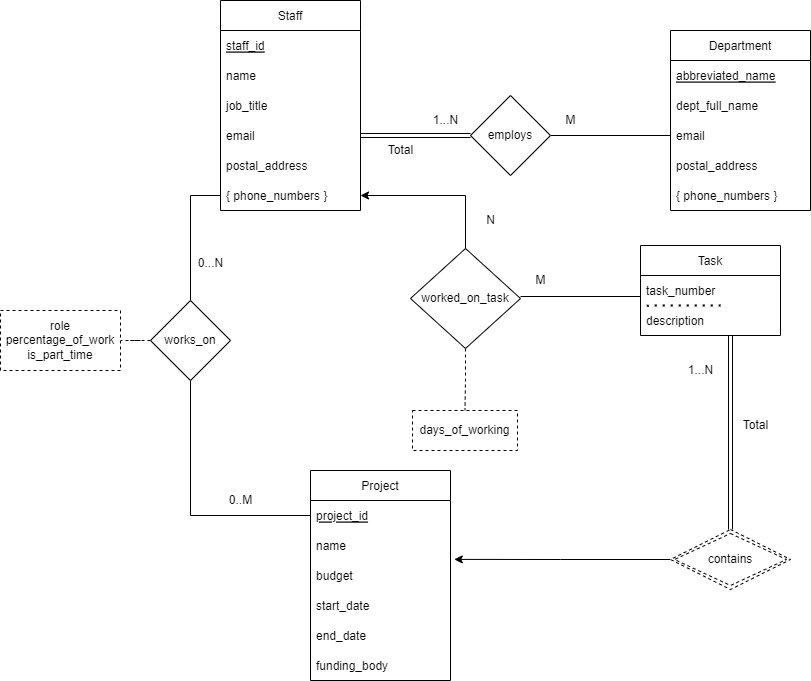

The diagram above was exported from draw.io. Its source (the exported page's mxGraphModel, read from the mxfile embedded in the PNG):
<mxGraphModel dx="1103" dy="-413" grid="1" gridSize="10" guides="1" tooltips="1" connect="1" arrows="1" fold="1" page="1" pageScale="1" pageWidth="827" pageHeight="1169" math="0" shadow="0">
  <root>
    <mxCell id="0" />
    <mxCell id="1" parent="0" />
    <mxCell id="FPTDHUzJnDPztFLZLhXT-1" value="Staff" style="swimlane;fontStyle=0;childLayout=stackLayout;horizontal=1;startSize=30;horizontalStack=0;resizeParent=1;resizeParentMax=0;resizeLast=0;collapsible=1;marginBottom=0;" vertex="1" parent="1">
      <mxGeometry x="240" y="2235" width="140" height="210" as="geometry" />
    </mxCell>
    <mxCell id="FPTDHUzJnDPztFLZLhXT-2" value="staff_id" style="text;strokeColor=none;fillColor=none;align=left;verticalAlign=middle;spacingLeft=4;spacingRight=4;overflow=hidden;points=[[0,0.5],[1,0.5]];portConstraint=eastwest;rotatable=0;fontStyle=4" vertex="1" parent="FPTDHUzJnDPztFLZLhXT-1">
      <mxGeometry y="30" width="140" height="30" as="geometry" />
    </mxCell>
    <mxCell id="FPTDHUzJnDPztFLZLhXT-3" value="name" style="text;strokeColor=none;fillColor=none;align=left;verticalAlign=middle;spacingLeft=4;spacingRight=4;overflow=hidden;points=[[0,0.5],[1,0.5]];portConstraint=eastwest;rotatable=0;" vertex="1" parent="FPTDHUzJnDPztFLZLhXT-1">
      <mxGeometry y="60" width="140" height="30" as="geometry" />
    </mxCell>
    <mxCell id="FPTDHUzJnDPztFLZLhXT-4" value="job_title" style="text;strokeColor=none;fillColor=none;align=left;verticalAlign=middle;spacingLeft=4;spacingRight=4;overflow=hidden;points=[[0,0.5],[1,0.5]];portConstraint=eastwest;rotatable=0;" vertex="1" parent="FPTDHUzJnDPztFLZLhXT-1">
      <mxGeometry y="90" width="140" height="30" as="geometry" />
    </mxCell>
    <mxCell id="FPTDHUzJnDPztFLZLhXT-5" value="email" style="text;strokeColor=none;fillColor=none;align=left;verticalAlign=middle;spacingLeft=4;spacingRight=4;overflow=hidden;points=[[0,0.5],[1,0.5]];portConstraint=eastwest;rotatable=0;" vertex="1" parent="FPTDHUzJnDPztFLZLhXT-1">
      <mxGeometry y="120" width="140" height="30" as="geometry" />
    </mxCell>
    <mxCell id="FPTDHUzJnDPztFLZLhXT-6" value="postal_address" style="text;strokeColor=none;fillColor=none;align=left;verticalAlign=middle;spacingLeft=4;spacingRight=4;overflow=hidden;points=[[0,0.5],[1,0.5]];portConstraint=eastwest;rotatable=0;" vertex="1" parent="FPTDHUzJnDPztFLZLhXT-1">
      <mxGeometry y="150" width="140" height="30" as="geometry" />
    </mxCell>
    <mxCell id="FPTDHUzJnDPztFLZLhXT-7" value="{ phone_numbers }" style="text;strokeColor=none;fillColor=none;align=left;verticalAlign=middle;spacingLeft=4;spacingRight=4;overflow=hidden;points=[[0,0.5],[1,0.5]];portConstraint=eastwest;rotatable=0;" vertex="1" parent="FPTDHUzJnDPztFLZLhXT-1">
      <mxGeometry y="180" width="140" height="30" as="geometry" />
    </mxCell>
    <mxCell id="FPTDHUzJnDPztFLZLhXT-8" value="Department" style="swimlane;fontStyle=0;childLayout=stackLayout;horizontal=1;startSize=30;horizontalStack=0;resizeParent=1;resizeParentMax=0;resizeLast=0;collapsible=1;marginBottom=0;" vertex="1" parent="1">
      <mxGeometry x="690" y="2265" width="140" height="180" as="geometry" />
    </mxCell>
    <mxCell id="FPTDHUzJnDPztFLZLhXT-9" value="abbreviated_name" style="text;strokeColor=none;fillColor=none;align=left;verticalAlign=middle;spacingLeft=4;spacingRight=4;overflow=hidden;points=[[0,0.5],[1,0.5]];portConstraint=eastwest;rotatable=0;fontStyle=4" vertex="1" parent="FPTDHUzJnDPztFLZLhXT-8">
      <mxGeometry y="30" width="140" height="30" as="geometry" />
    </mxCell>
    <mxCell id="FPTDHUzJnDPztFLZLhXT-10" value="dept_full_name" style="text;strokeColor=none;fillColor=none;align=left;verticalAlign=middle;spacingLeft=4;spacingRight=4;overflow=hidden;points=[[0,0.5],[1,0.5]];portConstraint=eastwest;rotatable=0;" vertex="1" parent="FPTDHUzJnDPztFLZLhXT-8">
      <mxGeometry y="60" width="140" height="30" as="geometry" />
    </mxCell>
    <mxCell id="FPTDHUzJnDPztFLZLhXT-11" value="email" style="text;strokeColor=none;fillColor=none;align=left;verticalAlign=middle;spacingLeft=4;spacingRight=4;overflow=hidden;points=[[0,0.5],[1,0.5]];portConstraint=eastwest;rotatable=0;" vertex="1" parent="FPTDHUzJnDPztFLZLhXT-8">
      <mxGeometry y="90" width="140" height="30" as="geometry" />
    </mxCell>
    <mxCell id="FPTDHUzJnDPztFLZLhXT-12" value="postal_address" style="text;strokeColor=none;fillColor=none;align=left;verticalAlign=middle;spacingLeft=4;spacingRight=4;overflow=hidden;points=[[0,0.5],[1,0.5]];portConstraint=eastwest;rotatable=0;" vertex="1" parent="FPTDHUzJnDPztFLZLhXT-8">
      <mxGeometry y="120" width="140" height="30" as="geometry" />
    </mxCell>
    <mxCell id="FPTDHUzJnDPztFLZLhXT-13" value="{ phone_numbers }" style="text;strokeColor=none;fillColor=none;align=left;verticalAlign=middle;spacingLeft=4;spacingRight=4;overflow=hidden;points=[[0,0.5],[1,0.5]];portConstraint=eastwest;rotatable=0;" vertex="1" parent="FPTDHUzJnDPztFLZLhXT-8">
      <mxGeometry y="150" width="140" height="30" as="geometry" />
    </mxCell>
    <mxCell id="FPTDHUzJnDPztFLZLhXT-14" value="Project" style="swimlane;fontStyle=0;childLayout=stackLayout;horizontal=1;startSize=30;horizontalStack=0;resizeParent=1;resizeParentMax=0;resizeLast=0;collapsible=1;marginBottom=0;" vertex="1" parent="1">
      <mxGeometry x="330" y="2705" width="140" height="210" as="geometry" />
    </mxCell>
    <mxCell id="FPTDHUzJnDPztFLZLhXT-15" value="project_id" style="text;strokeColor=none;fillColor=none;align=left;verticalAlign=middle;spacingLeft=4;spacingRight=4;overflow=hidden;points=[[0,0.5],[1,0.5]];portConstraint=eastwest;rotatable=0;fontStyle=4" vertex="1" parent="FPTDHUzJnDPztFLZLhXT-14">
      <mxGeometry y="30" width="140" height="30" as="geometry" />
    </mxCell>
    <mxCell id="FPTDHUzJnDPztFLZLhXT-16" value="name" style="text;strokeColor=none;fillColor=none;align=left;verticalAlign=middle;spacingLeft=4;spacingRight=4;overflow=hidden;points=[[0,0.5],[1,0.5]];portConstraint=eastwest;rotatable=0;" vertex="1" parent="FPTDHUzJnDPztFLZLhXT-14">
      <mxGeometry y="60" width="140" height="30" as="geometry" />
    </mxCell>
    <mxCell id="FPTDHUzJnDPztFLZLhXT-17" value="budget" style="text;strokeColor=none;fillColor=none;align=left;verticalAlign=middle;spacingLeft=4;spacingRight=4;overflow=hidden;points=[[0,0.5],[1,0.5]];portConstraint=eastwest;rotatable=0;" vertex="1" parent="FPTDHUzJnDPztFLZLhXT-14">
      <mxGeometry y="90" width="140" height="30" as="geometry" />
    </mxCell>
    <mxCell id="FPTDHUzJnDPztFLZLhXT-18" value="start_date" style="text;strokeColor=none;fillColor=none;align=left;verticalAlign=middle;spacingLeft=4;spacingRight=4;overflow=hidden;points=[[0,0.5],[1,0.5]];portConstraint=eastwest;rotatable=0;" vertex="1" parent="FPTDHUzJnDPztFLZLhXT-14">
      <mxGeometry y="120" width="140" height="30" as="geometry" />
    </mxCell>
    <mxCell id="FPTDHUzJnDPztFLZLhXT-19" value="end_date" style="text;strokeColor=none;fillColor=none;align=left;verticalAlign=middle;spacingLeft=4;spacingRight=4;overflow=hidden;points=[[0,0.5],[1,0.5]];portConstraint=eastwest;rotatable=0;" vertex="1" parent="FPTDHUzJnDPztFLZLhXT-14">
      <mxGeometry y="150" width="140" height="30" as="geometry" />
    </mxCell>
    <mxCell id="FPTDHUzJnDPztFLZLhXT-20" value="funding_body" style="text;strokeColor=none;fillColor=none;align=left;verticalAlign=middle;spacingLeft=4;spacingRight=4;overflow=hidden;points=[[0,0.5],[1,0.5]];portConstraint=eastwest;rotatable=0;" vertex="1" parent="FPTDHUzJnDPztFLZLhXT-14">
      <mxGeometry y="180" width="140" height="30" as="geometry" />
    </mxCell>
    <mxCell id="FPTDHUzJnDPztFLZLhXT-21" style="edgeStyle=orthogonalEdgeStyle;rounded=0;orthogonalLoop=1;jettySize=auto;html=1;entryX=1;entryY=0.5;entryDx=0;entryDy=0;endArrow=none;endFill=0;shape=link;" edge="1" parent="1" source="FPTDHUzJnDPztFLZLhXT-23" target="FPTDHUzJnDPztFLZLhXT-5">
      <mxGeometry relative="1" as="geometry" />
    </mxCell>
    <mxCell id="FPTDHUzJnDPztFLZLhXT-22" style="edgeStyle=orthogonalEdgeStyle;rounded=0;orthogonalLoop=1;jettySize=auto;html=1;endArrow=none;endFill=0;" edge="1" parent="1" source="FPTDHUzJnDPztFLZLhXT-23" target="FPTDHUzJnDPztFLZLhXT-11">
      <mxGeometry relative="1" as="geometry" />
    </mxCell>
    <mxCell id="FPTDHUzJnDPztFLZLhXT-23" value="employs" style="rhombus;whiteSpace=wrap;html=1;" vertex="1" parent="1">
      <mxGeometry x="490" y="2330" width="80" height="80" as="geometry" />
    </mxCell>
    <mxCell id="FPTDHUzJnDPztFLZLhXT-24" value="" style="edgeStyle=orthogonalEdgeStyle;rounded=0;orthogonalLoop=1;jettySize=auto;html=1;endArrow=none;endFill=0;" edge="1" parent="1" source="FPTDHUzJnDPztFLZLhXT-27" target="FPTDHUzJnDPztFLZLhXT-7">
      <mxGeometry relative="1" as="geometry" />
    </mxCell>
    <mxCell id="FPTDHUzJnDPztFLZLhXT-25" value="" style="edgeStyle=orthogonalEdgeStyle;rounded=0;orthogonalLoop=1;jettySize=auto;html=1;endArrow=none;endFill=0;" edge="1" parent="1" source="FPTDHUzJnDPztFLZLhXT-27" target="FPTDHUzJnDPztFLZLhXT-15">
      <mxGeometry relative="1" as="geometry" />
    </mxCell>
    <mxCell id="FPTDHUzJnDPztFLZLhXT-26" value="" style="edgeStyle=orthogonalEdgeStyle;rounded=0;orthogonalLoop=1;jettySize=auto;html=1;endArrow=none;endFill=0;dashed=1;" edge="1" parent="1" source="FPTDHUzJnDPztFLZLhXT-27" target="FPTDHUzJnDPztFLZLhXT-28">
      <mxGeometry relative="1" as="geometry" />
    </mxCell>
    <mxCell id="FPTDHUzJnDPztFLZLhXT-27" value="works_on" style="rhombus;whiteSpace=wrap;html=1;" vertex="1" parent="1">
      <mxGeometry x="170" y="2535" width="80" height="80" as="geometry" />
    </mxCell>
    <mxCell id="FPTDHUzJnDPztFLZLhXT-28" value="role&lt;br&gt;percentage_of_work&lt;br&gt;is_part_time" style="whiteSpace=wrap;html=1;dashed=1;" vertex="1" parent="1">
      <mxGeometry x="20" y="2545" width="120" height="60" as="geometry" />
    </mxCell>
    <mxCell id="FPTDHUzJnDPztFLZLhXT-29" value="Task" style="swimlane;fontStyle=0;childLayout=stackLayout;horizontal=1;startSize=30;horizontalStack=0;resizeParent=1;resizeParentMax=0;resizeLast=0;collapsible=1;marginBottom=0;" vertex="1" parent="1">
      <mxGeometry x="660" y="2480" width="140" height="90" as="geometry" />
    </mxCell>
    <mxCell id="FPTDHUzJnDPztFLZLhXT-30" value="task_number" style="text;strokeColor=none;fillColor=none;align=left;verticalAlign=middle;spacingLeft=4;spacingRight=4;overflow=hidden;points=[[0,0.5],[1,0.5]];portConstraint=eastwest;rotatable=0;dashed=1;dashPattern=1 1;" vertex="1" parent="FPTDHUzJnDPztFLZLhXT-29">
      <mxGeometry y="30" width="140" height="30" as="geometry" />
    </mxCell>
    <mxCell id="FPTDHUzJnDPztFLZLhXT-31" value="description" style="text;strokeColor=none;fillColor=none;align=left;verticalAlign=middle;spacingLeft=4;spacingRight=4;overflow=hidden;points=[[0,0.5],[1,0.5]];portConstraint=eastwest;rotatable=0;" vertex="1" parent="FPTDHUzJnDPztFLZLhXT-29">
      <mxGeometry y="60" width="140" height="30" as="geometry" />
    </mxCell>
    <mxCell id="FPTDHUzJnDPztFLZLhXT-32" value="" style="edgeStyle=orthogonalEdgeStyle;rounded=0;orthogonalLoop=1;jettySize=auto;html=1;endArrow=none;endFill=0;" edge="1" parent="1">
      <mxGeometry relative="1" as="geometry">
        <mxPoint x="540" y="2531" as="sourcePoint" />
        <mxPoint x="660" y="2553" as="targetPoint" />
      </mxGeometry>
    </mxCell>
    <mxCell id="FPTDHUzJnDPztFLZLhXT-33" value="" style="edgeStyle=orthogonalEdgeStyle;rounded=0;orthogonalLoop=1;jettySize=auto;html=1;endArrow=classic;endFill=1;" edge="1" parent="1" source="FPTDHUzJnDPztFLZLhXT-35" target="FPTDHUzJnDPztFLZLhXT-7">
      <mxGeometry relative="1" as="geometry" />
    </mxCell>
    <mxCell id="FPTDHUzJnDPztFLZLhXT-34" value="" style="edgeStyle=orthogonalEdgeStyle;rounded=0;orthogonalLoop=1;jettySize=auto;html=1;endArrow=none;endFill=0;dashed=1;" edge="1" parent="1" source="FPTDHUzJnDPztFLZLhXT-35" target="FPTDHUzJnDPztFLZLhXT-36">
      <mxGeometry relative="1" as="geometry" />
    </mxCell>
    <mxCell id="FPTDHUzJnDPztFLZLhXT-35" value="worked_on_task" style="rhombus;whiteSpace=wrap;html=1;" vertex="1" parent="1">
      <mxGeometry x="430" y="2483" width="110" height="100" as="geometry" />
    </mxCell>
    <mxCell id="FPTDHUzJnDPztFLZLhXT-36" value="days_of_working&lt;br&gt;" style="whiteSpace=wrap;html=1;dashed=1;" vertex="1" parent="1">
      <mxGeometry x="432" y="2645" width="105" height="40" as="geometry" />
    </mxCell>
    <mxCell id="FPTDHUzJnDPztFLZLhXT-37" style="edgeStyle=orthogonalEdgeStyle;rounded=0;orthogonalLoop=1;jettySize=auto;html=1;entryX=1.027;entryY=-0.037;entryDx=0;entryDy=0;entryPerimeter=0;endArrow=classic;endFill=1;" edge="1" parent="1" source="FPTDHUzJnDPztFLZLhXT-39" target="FPTDHUzJnDPztFLZLhXT-17">
      <mxGeometry relative="1" as="geometry" />
    </mxCell>
    <mxCell id="FPTDHUzJnDPztFLZLhXT-38" style="edgeStyle=orthogonalEdgeStyle;rounded=0;orthogonalLoop=1;jettySize=auto;html=1;entryX=0.643;entryY=0.987;entryDx=0;entryDy=0;entryPerimeter=0;endArrow=classic;endFill=1;shape=link;" edge="1" parent="1" source="FPTDHUzJnDPztFLZLhXT-39" target="FPTDHUzJnDPztFLZLhXT-31">
      <mxGeometry relative="1" as="geometry" />
    </mxCell>
    <mxCell id="FPTDHUzJnDPztFLZLhXT-39" value="contains" style="shape=rhombus;double=1;perimeter=rhombusPerimeter;whiteSpace=wrap;html=1;align=center;dashed=1;" vertex="1" parent="1">
      <mxGeometry x="690" y="2764" width="120" height="60" as="geometry" />
    </mxCell>
    <mxCell id="FPTDHUzJnDPztFLZLhXT-40" value="Total" style="text;html=1;align=center;verticalAlign=middle;resizable=0;points=[];autosize=1;strokeColor=none;fillColor=none;" vertex="1" parent="1">
      <mxGeometry x="395" y="2370" width="50" height="30" as="geometry" />
    </mxCell>
    <mxCell id="FPTDHUzJnDPztFLZLhXT-41" value="1...N" style="text;html=1;align=center;verticalAlign=middle;resizable=0;points=[];autosize=1;strokeColor=none;fillColor=none;" vertex="1" parent="1">
      <mxGeometry x="440" y="2340" width="50" height="30" as="geometry" />
    </mxCell>
    <mxCell id="FPTDHUzJnDPztFLZLhXT-42" value="M" style="text;html=1;align=center;verticalAlign=middle;resizable=0;points=[];autosize=1;strokeColor=none;fillColor=none;" vertex="1" parent="1">
      <mxGeometry x="575" y="2340" width="30" height="30" as="geometry" />
    </mxCell>
    <mxCell id="FPTDHUzJnDPztFLZLhXT-43" value="M" style="text;html=1;align=center;verticalAlign=middle;resizable=0;points=[];autosize=1;strokeColor=none;fillColor=none;" vertex="1" parent="1">
      <mxGeometry x="545" y="2500" width="30" height="30" as="geometry" />
    </mxCell>
    <mxCell id="FPTDHUzJnDPztFLZLhXT-44" value="N" style="text;html=1;align=center;verticalAlign=middle;resizable=0;points=[];autosize=1;strokeColor=none;fillColor=none;" vertex="1" parent="1">
      <mxGeometry x="495" y="2440" width="30" height="30" as="geometry" />
    </mxCell>
    <mxCell id="FPTDHUzJnDPztFLZLhXT-45" value="Total" style="text;html=1;align=center;verticalAlign=middle;resizable=0;points=[];autosize=1;strokeColor=none;fillColor=none;" vertex="1" parent="1">
      <mxGeometry x="750" y="2645" width="50" height="30" as="geometry" />
    </mxCell>
    <mxCell id="FPTDHUzJnDPztFLZLhXT-46" value="1...N" style="text;html=1;align=center;verticalAlign=middle;resizable=0;points=[];autosize=1;strokeColor=none;fillColor=none;" vertex="1" parent="1">
      <mxGeometry x="695" y="2590" width="50" height="30" as="geometry" />
    </mxCell>
    <mxCell id="FPTDHUzJnDPztFLZLhXT-47" value="0..M" style="text;html=1;align=center;verticalAlign=middle;resizable=0;points=[];autosize=1;strokeColor=none;fillColor=none;" vertex="1" parent="1">
      <mxGeometry x="235" y="2720" width="50" height="30" as="geometry" />
    </mxCell>
    <mxCell id="FPTDHUzJnDPztFLZLhXT-48" value="0...N" style="text;html=1;align=center;verticalAlign=middle;resizable=0;points=[];autosize=1;strokeColor=none;fillColor=none;" vertex="1" parent="1">
      <mxGeometry x="205" y="2483" width="50" height="30" as="geometry" />
    </mxCell>
    <mxCell id="FPTDHUzJnDPztFLZLhXT-49" value="" style="endArrow=none;dashed=1;html=1;dashPattern=1 3;strokeWidth=2;rounded=0;exitX=0.045;exitY=-0.129;exitDx=0;exitDy=0;exitPerimeter=0;" edge="1" parent="1">
      <mxGeometry width="50" height="50" relative="1" as="geometry">
        <mxPoint x="666.3" y="2540.13" as="sourcePoint" />
        <mxPoint x="740" y="2540" as="targetPoint" />
      </mxGeometry>
    </mxCell>
  </root>
</mxGraphModel>